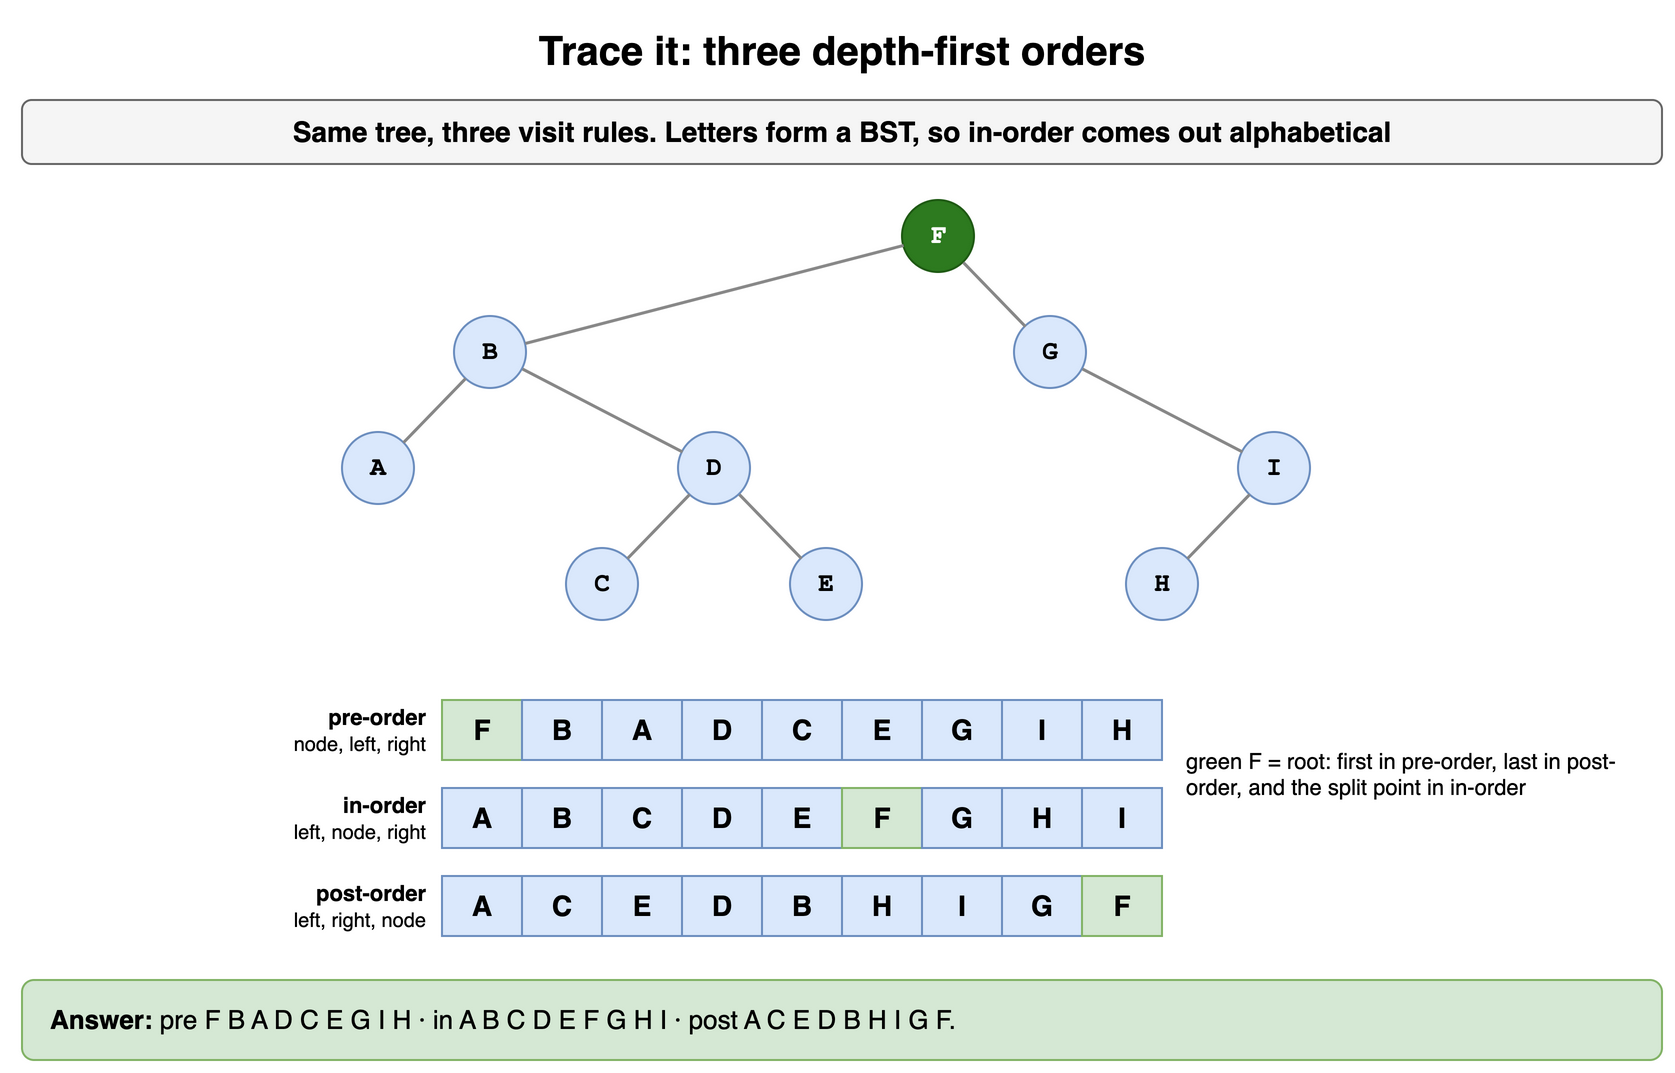

The diagram above was exported from draw.io. Its source (the exported page's mxGraphModel, read from the mxfile embedded in the PNG):
<mxGraphModel dx="900" dy="544" grid="1" gridSize="10" guides="1" tooltips="1" connect="1" arrows="1" fold="1" page="1" pageScale="1" pageWidth="900" pageHeight="544" math="0" shadow="0">
  <root>
    <mxCell id="0" />
    <mxCell id="1" parent="0" />
    <mxCell id="d1t1" value="Trace it: three depth-first orders" style="text;html=1;align=center;verticalAlign=middle;whiteSpace=wrap;fontSize=20;fontStyle=1;" vertex="1" parent="1">
      <mxGeometry x="40" y="10" width="820" height="30" as="geometry" />
    </mxCell>
    <mxCell id="d1t2" value="Same tree, three visit rules. Letters form a BST, so in-order comes out alphabetical" style="rounded=1;whiteSpace=wrap;html=1;fillColor=#f5f5f5;strokeColor=#666666;fontStyle=1;fontSize=14;" vertex="1" parent="1">
      <mxGeometry x="40" y="50" width="820" height="32" as="geometry" />
    </mxCell>
    <mxCell id="d1t3" value="A" style="ellipse;whiteSpace=wrap;html=1;fontStyle=1;fontSize=13;fontFamily=Courier New;fillColor=#dae8fc;strokeColor=#6c8ebf;" vertex="1" parent="1">
      <mxGeometry x="200.0" y="216.0" width="36" height="36" as="geometry" />
    </mxCell>
    <mxCell id="d1t4" value="B" style="ellipse;whiteSpace=wrap;html=1;fontStyle=1;fontSize=13;fontFamily=Courier New;fillColor=#dae8fc;strokeColor=#6c8ebf;" vertex="1" parent="1">
      <mxGeometry x="256.0" y="158.0" width="36" height="36" as="geometry" />
    </mxCell>
    <mxCell id="d1t5" value="C" style="ellipse;whiteSpace=wrap;html=1;fontStyle=1;fontSize=13;fontFamily=Courier New;fillColor=#dae8fc;strokeColor=#6c8ebf;" vertex="1" parent="1">
      <mxGeometry x="312.0" y="274.0" width="36" height="36" as="geometry" />
    </mxCell>
    <mxCell id="d1t6" value="D" style="ellipse;whiteSpace=wrap;html=1;fontStyle=1;fontSize=13;fontFamily=Courier New;fillColor=#dae8fc;strokeColor=#6c8ebf;" vertex="1" parent="1">
      <mxGeometry x="368.0" y="216.0" width="36" height="36" as="geometry" />
    </mxCell>
    <mxCell id="d1t7" value="E" style="ellipse;whiteSpace=wrap;html=1;fontStyle=1;fontSize=13;fontFamily=Courier New;fillColor=#dae8fc;strokeColor=#6c8ebf;" vertex="1" parent="1">
      <mxGeometry x="424.0" y="274.0" width="36" height="36" as="geometry" />
    </mxCell>
    <mxCell id="d1t8" value="" style="endArrow=none;html=1;strokeWidth=1.5;strokeColor=#888888;" edge="1" parent="1" source="d1t6" target="d1t5">
      <mxGeometry relative="1" as="geometry" />
    </mxCell>
    <mxCell id="d1t9" value="" style="endArrow=none;html=1;strokeWidth=1.5;strokeColor=#888888;" edge="1" parent="1" source="d1t6" target="d1t7">
      <mxGeometry relative="1" as="geometry" />
    </mxCell>
    <mxCell id="d1t10" value="" style="endArrow=none;html=1;strokeWidth=1.5;strokeColor=#888888;" edge="1" parent="1" source="d1t4" target="d1t3">
      <mxGeometry relative="1" as="geometry" />
    </mxCell>
    <mxCell id="d1t11" value="" style="endArrow=none;html=1;strokeWidth=1.5;strokeColor=#888888;" edge="1" parent="1" source="d1t4" target="d1t6">
      <mxGeometry relative="1" as="geometry" />
    </mxCell>
    <mxCell id="d1t12" value="F" style="ellipse;whiteSpace=wrap;html=1;fontStyle=1;fontSize=13;fontFamily=Courier New;fillColor=#2d7a1f;strokeColor=#1f5a14;fontColor=#ffffff;" vertex="1" parent="1">
      <mxGeometry x="480.0" y="100.0" width="36" height="36" as="geometry" />
    </mxCell>
    <mxCell id="d1t13" value="G" style="ellipse;whiteSpace=wrap;html=1;fontStyle=1;fontSize=13;fontFamily=Courier New;fillColor=#dae8fc;strokeColor=#6c8ebf;" vertex="1" parent="1">
      <mxGeometry x="536.0" y="158.0" width="36" height="36" as="geometry" />
    </mxCell>
    <mxCell id="d1t14" value="H" style="ellipse;whiteSpace=wrap;html=1;fontStyle=1;fontSize=13;fontFamily=Courier New;fillColor=#dae8fc;strokeColor=#6c8ebf;" vertex="1" parent="1">
      <mxGeometry x="592.0" y="274.0" width="36" height="36" as="geometry" />
    </mxCell>
    <mxCell id="d1t15" value="I" style="ellipse;whiteSpace=wrap;html=1;fontStyle=1;fontSize=13;fontFamily=Courier New;fillColor=#dae8fc;strokeColor=#6c8ebf;" vertex="1" parent="1">
      <mxGeometry x="648.0" y="216.0" width="36" height="36" as="geometry" />
    </mxCell>
    <mxCell id="d1t16" value="" style="endArrow=none;html=1;strokeWidth=1.5;strokeColor=#888888;" edge="1" parent="1" source="d1t15" target="d1t14">
      <mxGeometry relative="1" as="geometry" />
    </mxCell>
    <mxCell id="d1t17" value="" style="endArrow=none;html=1;strokeWidth=1.5;strokeColor=#888888;" edge="1" parent="1" source="d1t13" target="d1t15">
      <mxGeometry relative="1" as="geometry" />
    </mxCell>
    <mxCell id="d1t18" value="" style="endArrow=none;html=1;strokeWidth=1.5;strokeColor=#888888;" edge="1" parent="1" source="d1t12" target="d1t4">
      <mxGeometry relative="1" as="geometry" />
    </mxCell>
    <mxCell id="d1t19" value="" style="endArrow=none;html=1;strokeWidth=1.5;strokeColor=#888888;" edge="1" parent="1" source="d1t12" target="d1t13">
      <mxGeometry relative="1" as="geometry" />
    </mxCell>
    <mxCell id="d1t20" value="pre-order&lt;br&gt;&lt;span style='font-weight:normal;font-size:10px'&gt;node, left, right&lt;/span&gt;" style="text;html=1;whiteSpace=wrap;fontSize=11;align=right;verticalAlign=middle;fontStyle=1;" vertex="1" parent="1">
      <mxGeometry x="104" y="350" width="140" height="30" as="geometry" />
    </mxCell>
    <mxCell id="d1t21" value="F" style="rounded=0;whiteSpace=wrap;html=1;fontStyle=1;fontSize=14;fillColor=#d5e8d4;strokeColor=#82b366;" vertex="1" parent="1">
      <mxGeometry x="250" y="350" width="40" height="30" as="geometry" />
    </mxCell>
    <mxCell id="d1t22" value="B" style="rounded=0;whiteSpace=wrap;html=1;fontStyle=1;fontSize=14;fillColor=#dae8fc;strokeColor=#6c8ebf;" vertex="1" parent="1">
      <mxGeometry x="290" y="350" width="40" height="30" as="geometry" />
    </mxCell>
    <mxCell id="d1t23" value="A" style="rounded=0;whiteSpace=wrap;html=1;fontStyle=1;fontSize=14;fillColor=#dae8fc;strokeColor=#6c8ebf;" vertex="1" parent="1">
      <mxGeometry x="330" y="350" width="40" height="30" as="geometry" />
    </mxCell>
    <mxCell id="d1t24" value="D" style="rounded=0;whiteSpace=wrap;html=1;fontStyle=1;fontSize=14;fillColor=#dae8fc;strokeColor=#6c8ebf;" vertex="1" parent="1">
      <mxGeometry x="370" y="350" width="40" height="30" as="geometry" />
    </mxCell>
    <mxCell id="d1t25" value="C" style="rounded=0;whiteSpace=wrap;html=1;fontStyle=1;fontSize=14;fillColor=#dae8fc;strokeColor=#6c8ebf;" vertex="1" parent="1">
      <mxGeometry x="410" y="350" width="40" height="30" as="geometry" />
    </mxCell>
    <mxCell id="d1t26" value="E" style="rounded=0;whiteSpace=wrap;html=1;fontStyle=1;fontSize=14;fillColor=#dae8fc;strokeColor=#6c8ebf;" vertex="1" parent="1">
      <mxGeometry x="450" y="350" width="40" height="30" as="geometry" />
    </mxCell>
    <mxCell id="d1t27" value="G" style="rounded=0;whiteSpace=wrap;html=1;fontStyle=1;fontSize=14;fillColor=#dae8fc;strokeColor=#6c8ebf;" vertex="1" parent="1">
      <mxGeometry x="490" y="350" width="40" height="30" as="geometry" />
    </mxCell>
    <mxCell id="d1t28" value="I" style="rounded=0;whiteSpace=wrap;html=1;fontStyle=1;fontSize=14;fillColor=#dae8fc;strokeColor=#6c8ebf;" vertex="1" parent="1">
      <mxGeometry x="530" y="350" width="40" height="30" as="geometry" />
    </mxCell>
    <mxCell id="d1t29" value="H" style="rounded=0;whiteSpace=wrap;html=1;fontStyle=1;fontSize=14;fillColor=#dae8fc;strokeColor=#6c8ebf;" vertex="1" parent="1">
      <mxGeometry x="570" y="350" width="40" height="30" as="geometry" />
    </mxCell>
    <mxCell id="d1t30" value="in-order&lt;br&gt;&lt;span style='font-weight:normal;font-size:10px'&gt;left, node, right&lt;/span&gt;" style="text;html=1;whiteSpace=wrap;fontSize=11;align=right;verticalAlign=middle;fontStyle=1;" vertex="1" parent="1">
      <mxGeometry x="104" y="394" width="140" height="30" as="geometry" />
    </mxCell>
    <mxCell id="d1t31" value="A" style="rounded=0;whiteSpace=wrap;html=1;fontStyle=1;fontSize=14;fillColor=#dae8fc;strokeColor=#6c8ebf;" vertex="1" parent="1">
      <mxGeometry x="250" y="394" width="40" height="30" as="geometry" />
    </mxCell>
    <mxCell id="d1t32" value="B" style="rounded=0;whiteSpace=wrap;html=1;fontStyle=1;fontSize=14;fillColor=#dae8fc;strokeColor=#6c8ebf;" vertex="1" parent="1">
      <mxGeometry x="290" y="394" width="40" height="30" as="geometry" />
    </mxCell>
    <mxCell id="d1t33" value="C" style="rounded=0;whiteSpace=wrap;html=1;fontStyle=1;fontSize=14;fillColor=#dae8fc;strokeColor=#6c8ebf;" vertex="1" parent="1">
      <mxGeometry x="330" y="394" width="40" height="30" as="geometry" />
    </mxCell>
    <mxCell id="d1t34" value="D" style="rounded=0;whiteSpace=wrap;html=1;fontStyle=1;fontSize=14;fillColor=#dae8fc;strokeColor=#6c8ebf;" vertex="1" parent="1">
      <mxGeometry x="370" y="394" width="40" height="30" as="geometry" />
    </mxCell>
    <mxCell id="d1t35" value="E" style="rounded=0;whiteSpace=wrap;html=1;fontStyle=1;fontSize=14;fillColor=#dae8fc;strokeColor=#6c8ebf;" vertex="1" parent="1">
      <mxGeometry x="410" y="394" width="40" height="30" as="geometry" />
    </mxCell>
    <mxCell id="d1t36" value="F" style="rounded=0;whiteSpace=wrap;html=1;fontStyle=1;fontSize=14;fillColor=#d5e8d4;strokeColor=#82b366;" vertex="1" parent="1">
      <mxGeometry x="450" y="394" width="40" height="30" as="geometry" />
    </mxCell>
    <mxCell id="d1t37" value="G" style="rounded=0;whiteSpace=wrap;html=1;fontStyle=1;fontSize=14;fillColor=#dae8fc;strokeColor=#6c8ebf;" vertex="1" parent="1">
      <mxGeometry x="490" y="394" width="40" height="30" as="geometry" />
    </mxCell>
    <mxCell id="d1t38" value="H" style="rounded=0;whiteSpace=wrap;html=1;fontStyle=1;fontSize=14;fillColor=#dae8fc;strokeColor=#6c8ebf;" vertex="1" parent="1">
      <mxGeometry x="530" y="394" width="40" height="30" as="geometry" />
    </mxCell>
    <mxCell id="d1t39" value="I" style="rounded=0;whiteSpace=wrap;html=1;fontStyle=1;fontSize=14;fillColor=#dae8fc;strokeColor=#6c8ebf;" vertex="1" parent="1">
      <mxGeometry x="570" y="394" width="40" height="30" as="geometry" />
    </mxCell>
    <mxCell id="d1t40" value="post-order&lt;br&gt;&lt;span style='font-weight:normal;font-size:10px'&gt;left, right, node&lt;/span&gt;" style="text;html=1;whiteSpace=wrap;fontSize=11;align=right;verticalAlign=middle;fontStyle=1;" vertex="1" parent="1">
      <mxGeometry x="104" y="438" width="140" height="30" as="geometry" />
    </mxCell>
    <mxCell id="d1t41" value="A" style="rounded=0;whiteSpace=wrap;html=1;fontStyle=1;fontSize=14;fillColor=#dae8fc;strokeColor=#6c8ebf;" vertex="1" parent="1">
      <mxGeometry x="250" y="438" width="40" height="30" as="geometry" />
    </mxCell>
    <mxCell id="d1t42" value="C" style="rounded=0;whiteSpace=wrap;html=1;fontStyle=1;fontSize=14;fillColor=#dae8fc;strokeColor=#6c8ebf;" vertex="1" parent="1">
      <mxGeometry x="290" y="438" width="40" height="30" as="geometry" />
    </mxCell>
    <mxCell id="d1t43" value="E" style="rounded=0;whiteSpace=wrap;html=1;fontStyle=1;fontSize=14;fillColor=#dae8fc;strokeColor=#6c8ebf;" vertex="1" parent="1">
      <mxGeometry x="330" y="438" width="40" height="30" as="geometry" />
    </mxCell>
    <mxCell id="d1t44" value="D" style="rounded=0;whiteSpace=wrap;html=1;fontStyle=1;fontSize=14;fillColor=#dae8fc;strokeColor=#6c8ebf;" vertex="1" parent="1">
      <mxGeometry x="370" y="438" width="40" height="30" as="geometry" />
    </mxCell>
    <mxCell id="d1t45" value="B" style="rounded=0;whiteSpace=wrap;html=1;fontStyle=1;fontSize=14;fillColor=#dae8fc;strokeColor=#6c8ebf;" vertex="1" parent="1">
      <mxGeometry x="410" y="438" width="40" height="30" as="geometry" />
    </mxCell>
    <mxCell id="d1t46" value="H" style="rounded=0;whiteSpace=wrap;html=1;fontStyle=1;fontSize=14;fillColor=#dae8fc;strokeColor=#6c8ebf;" vertex="1" parent="1">
      <mxGeometry x="450" y="438" width="40" height="30" as="geometry" />
    </mxCell>
    <mxCell id="d1t47" value="I" style="rounded=0;whiteSpace=wrap;html=1;fontStyle=1;fontSize=14;fillColor=#dae8fc;strokeColor=#6c8ebf;" vertex="1" parent="1">
      <mxGeometry x="490" y="438" width="40" height="30" as="geometry" />
    </mxCell>
    <mxCell id="d1t48" value="G" style="rounded=0;whiteSpace=wrap;html=1;fontStyle=1;fontSize=14;fillColor=#dae8fc;strokeColor=#6c8ebf;" vertex="1" parent="1">
      <mxGeometry x="530" y="438" width="40" height="30" as="geometry" />
    </mxCell>
    <mxCell id="d1t49" value="F" style="rounded=0;whiteSpace=wrap;html=1;fontStyle=1;fontSize=14;fillColor=#d5e8d4;strokeColor=#82b366;" vertex="1" parent="1">
      <mxGeometry x="570" y="438" width="40" height="30" as="geometry" />
    </mxCell>
    <mxCell id="d1t50" value="green F = root: first in pre-order, last in post-order, and the split point in in-order" style="text;html=1;whiteSpace=wrap;fontSize=11;align=left;verticalAlign=middle;" vertex="1" parent="1">
      <mxGeometry x="620" y="350" width="240" height="74" as="geometry" />
    </mxCell>
    <mxCell id="d1t51" value="&lt;b&gt;Answer:&lt;/b&gt; pre F B A D C E G I H · in A B C D E F G H I · post A C E D B H I G F." style="rounded=1;whiteSpace=wrap;html=1;fillColor=#d5e8d4;strokeColor=#82b366;fontSize=13;align=left;spacingLeft=12;" vertex="1" parent="1">
      <mxGeometry x="40" y="490" width="820" height="40" as="geometry" />
    </mxCell>
  </root>
</mxGraphModel>